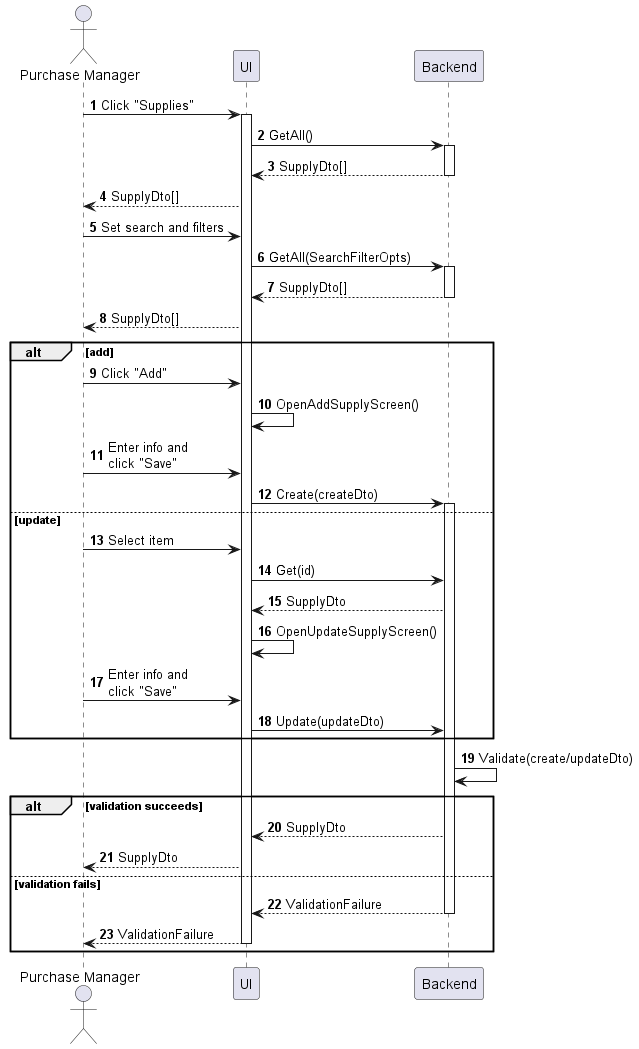

The diagram above was rendered by PlantUML. Its source (embedded in the PNG):
@startuml supply-manage
autonumber

actor "Purchase Manager" as a
participant UI as f
participant Backend as b

a -> f : Click "Supplies"
activate f
f -> b : GetAll()
activate b
return SupplyDto[]
f --> a : SupplyDto[]
a -> f : Set search and filters
f -> b : GetAll(SearchFilterOpts)
activate b
return SupplyDto[]
f --> a : SupplyDto[]

alt add
    a -> f : Click "Add"
    f -> f : OpenAddSupplyScreen()
    a -> f : Enter info and\nclick "Save"
    f -> b : Create(createDto)
    activate b
else update
    a -> f : Select item
    f -> b : Get(id)
    b --> f : SupplyDto
    f -> f : OpenUpdateSupplyScreen()
    a -> f : Enter info and\nclick "Save"
    f -> b : Update(updateDto)
end

b -> b : Validate(create/updateDto)

alt validation succeeds
    b --> f : SupplyDto
    f --> a : SupplyDto
else validation fails
    return ValidationFailure
    return ValidationFailure
end
@enduml